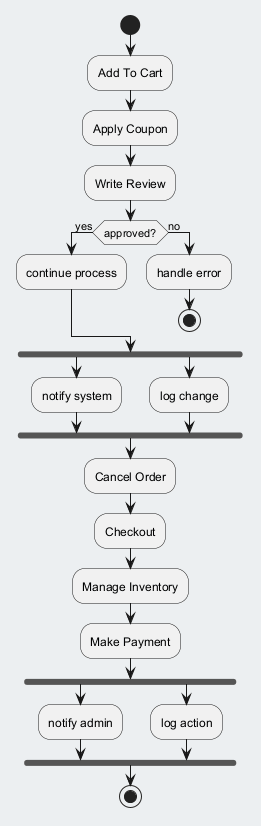

The diagram above was rendered by PlantUML. Its source (embedded in the PNG):
@startuml
skinparam backgroundColor #ECEFF1
skinparam classBackgroundColor #FFFFFF
skinparam classBorderColor #455A64
start
:Add To Cart;
:Apply Coupon;
:Write Review;
if (approved?) then (yes)
:continue process;
else (no)
:handle error;
stop
endif
fork
:notify system;
fork again
:log change;
end fork
:Cancel Order;
:Checkout;
:Manage Inventory;
:Make Payment;
fork
:notify admin;
fork again
:log action;
end fork
stop
@enduml